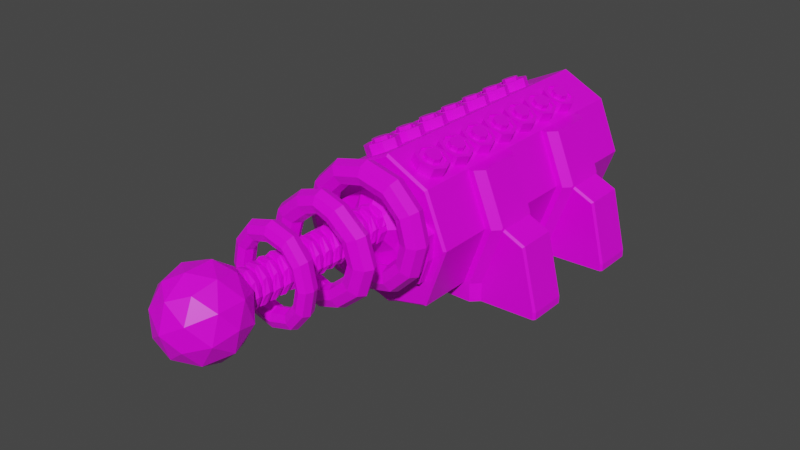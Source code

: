 # Source: TeslaCoil.blend  (saved by Blender 3.6.11; exported with 4.5.12 LTS)
import bpy
from mathutils import Matrix  # noqa: F401  (used for matrix-valued properties, if any)

bpy.ops.wm.read_factory_settings(use_empty=True)
scene = bpy.context.scene
scene.name = 'Scene'

# ---- collections
col_collection = bpy.data.collections.new('Collection'); scene.collection.children.link(col_collection)

# ---- images (referenced by path relative to the original .blend; pixels are not part of the script)
import os
ASSET_DIR = os.environ.get("B2B_ASSET_DIR", "")  # directory of the original .blend (textures are referenced by path, not embedded)
HERE = os.path.dirname(os.path.abspath(__file__))  # packed textures are extracted next to this script under _unpacked/

def load_image(name, relpath, width, height, colorspace="sRGB"):
    """Load a texture the original file referenced (path relative to the .blend, or extracted next to this script)."""
    p = next((c for c in (os.path.join(HERE, relpath), os.path.join(ASSET_DIR, relpath)) if relpath and os.path.exists(c)), "")
    if p:
        img = bpy.data.images.load(p, check_existing=True)
        img.name = name
    else:  # same state as the original file: an image datablock whose file is absent (Cycles renders it pink)
        img = bpy.data.images.new(name, width, height)
        img.source = "FILE"
        img.filepath = "//" + (relpath or name)
    img.colorspace_settings.name = colorspace
    return img
img_green_team_png = load_image('green_team.png', 'green_team.png', 1024, 1024, 'sRGB')

# ---- materials (node trees are filled in below, after node groups)
mat_material = bpy.data.materials.new('Material')
mat_material.alpha_threshold = 0.0
mat_material.use_transparent_shadow = False
mat_material.line_color = (0.0, 0.0, 0.0, 1.0)

# ---- material node trees
mat_material.use_nodes = True; mat_material.node_tree.nodes.clear()
_N = mat_material.node_tree.nodes; _L = mat_material.node_tree.links
n0 = _N.new('ShaderNodeOutputMaterial'); n0.name = 'Material Output'; n0.location = (300, 300)
n1 = _N.new('ShaderNodeBsdfPrincipled'); n1.name = 'Principled BSDF'; n1.location = (10, 300)
n1.distribution = 'GGX'
n1.subsurface_method = 'BURLEY'
n1.inputs[2].default_value = 0.4
n1.inputs[3].default_value = 1.45
n1.inputs[27].default_value = (0.0, 0.0, 0.0, 1.0)
n1.inputs[28].default_value = 1.0
n2 = _N.new('ShaderNodeTexImage'); n2.name = 'Image Texture'; n2.location = (-280, 280)
n2.image = img_green_team_png
_L.new(n1.outputs[0], n0.inputs[0])
_L.new(n2.outputs[0], n1.inputs[0])
n0.is_active_output = True

# ---- world
world_world = bpy.data.worlds.new('World'); scene.world = world_world
world_world.use_nodes = True; world_world.node_tree.nodes.clear()
_N = world_world.node_tree.nodes; _L = world_world.node_tree.links
n0 = _N.new('ShaderNodeOutputWorld'); n0.name = 'World Output'; n0.location = (300, 300)
n1 = _N.new('ShaderNodeBackground'); n1.name = 'Background'; n1.location = (10, 300)
n1.inputs[0].default_value = (0.05088, 0.05088, 0.05088, 1.0)
_L.new(n1.outputs[0], n0.inputs[0])
n0.is_active_output = True
world_world.color = (0.05088, 0.05088, 0.05088)
world_world.use_sun_shadow = False
world_world.sun_shadow_jitter_overblur = 0.0

# ---- meshes
me_cube = bpy.data.meshes.new('Cube')
me_cube.from_pydata([(0.0, -1.06, 0.5541), (0.0, -1.101, 0.5541), (0.07078, -1.06, 0.531), (0.07078, -1.101, 0.531), (0.09387, -1.06, 0.4753), (0.09387, -1.101, 0.4753), (0.07078, -1.06, 0.4195), (0.07078, -1.101, 0.4195), (0.0, -1.06, 0.3965), (0.0, -1.101, 0.3965), (0.0, -1.013, 0.6375), (0.09266, -1.013, 0.59), (0.1402, -1.013, 0.4753), (0.09266, -1.013, 0.3606), (0.0, -1.013, 0.313), (0.0, -0.9948, 0.6375), (0.09266, -0.9948, 0.59), (0.2646, -0.9948, 0.4753), (0.2171, -0.9948, 0.2279), (0.0, -0.9948, 0.1804), (0.0, -0.9416, 0.6375), (0.09266, -0.9416, 0.59), (0.2646, -0.9416, 0.4753), (0.2171, -0.9416, 0.2279), (0.0, -0.9416, 0.1804), (0.08232, -1.06, 0.4474), (0.08232, -1.101, 0.4474), (0.1164, -1.013, 0.4179), (0.2609, -0.9948, 0.3516), (0.2609, -0.9416, 0.3516), (0.0, 0.4875, 0.03766), (0.1639, 0.4875, 0.1545), (0.2492, 0.4875, 0.4002), (0.1635, 0.4875, 0.6071), (0.0, -0.6674, 0.03766), (0.2178, -0.6674, 0.09457), (0.2178, -0.3786, 0.09457), (0.2178, -0.08994, 0.09457), (0.2178, 0.1988, 0.09457), (0.3247, -0.6674, 0.4024), (0.3247, -0.3786, 0.4024), (0.3247, -0.08994, 0.4024), (0.3247, 0.1988, 0.4024), (0.2178, -0.6674, 0.6603), (0.2178, -0.3786, 0.6603), (0.2178, -0.08994, 0.6603), (0.2178, 0.1988, 0.6603), (0.0, 0.1988, 0.7672), (0.0, -0.08994, 0.7672), (0.0, -0.3786, 0.7672), (0.0, -0.6674, 0.7672), (0.0, 0.4875, 0.1101), (0.0, 0.4875, 0.6901), (0.0, 0.442, 0.1101), (0.0, 0.442, 0.6901), (0.1639, 0.442, 0.1545), (0.2492, 0.442, 0.4002), (0.1635, 0.442, 0.6071), (0.04869, 0.4875, 0.05509), (0.04869, -0.6674, 0.05509), (0.03217, 0.4875, 0.1237), (0.03217, 0.442, 0.1237), (0.0, 0.1988, 0.001912), (0.0, 0.4392, 0.001912), (0.04869, 0.4392, 0.0339), (0.2178, 0.1988, 0.001912), (0.2178, 0.4392, 0.0339), (0.0, -0.6674, 0.001912), (0.0, -0.3786, 0.001912), (0.0, -0.08994, 0.001912), (0.2178, -0.6674, 0.001912), (0.2178, -0.3786, 0.001912), (0.2178, -0.08994, 0.001912), (0.04869, 0.1988, 0.001912), (0.04869, -0.08994, 0.001912), (0.04869, -0.3786, 0.001912), (0.04869, -0.6674, 0.001912), (0.0, 0.4595, 0.7672), (-1.863e-09, 0.4875, 0.7357), (0.1966, 0.4875, 0.1182), (0.2178, 0.4595, 0.09457), (0.2178, 0.4745, 0.06974), (0.1906, 0.4875, 0.08821), (0.2949, 0.4875, 0.4015), (0.3247, 0.4595, 0.4024), (0.1964, 0.4875, 0.6393), (0.2178, 0.4595, 0.6603), (0.2894, -0.6291, 0.09667), (0.2495, -0.6674, 0.0955), (0.2495, -0.3786, 0.0955), (0.2894, -0.4169, 0.09667), (0.2894, -0.05166, 0.09667), (0.2495, -0.08994, 0.0955), (0.2894, 0.1605, 0.09667), (0.2495, 0.1988, 0.0955), (0.3562, -0.6674, 0.4033), (0.3562, -0.3786, 0.4033), (0.3562, -0.08994, 0.4033), (0.3562, 0.1988, 0.4033), (0.2493, -0.6674, 0.6613), (0.2894, -0.6291, 0.6624), (0.2894, -0.4169, 0.6624), (0.2493, -0.3786, 0.6613), (0.2493, -0.08994, 0.6613), (0.2894, -0.05166, 0.6624), (0.2894, 0.1605, 0.6624), (0.2493, 0.1988, 0.6613), (0.2894, -0.6291, 0.001912), (0.2495, -0.6674, 0.001912), (0.2495, -0.3786, 0.001912), (0.2894, -0.4169, 0.001912), (0.2894, -0.05166, 0.001912), (0.2495, -0.08994, 0.001912), (0.2495, 0.1988, 0.001912), (0.2894, 0.1605, 0.001912), (0.0, -0.9453, 0.03766), (0.0, -0.9561, 0.04914), (0.2178, -0.9453, 0.09457), (0.2096, -0.9561, 0.1037), (0.3247, -0.9453, 0.4024), (0.3131, -0.9561, 0.4021), (0.2178, -0.9453, 0.6603), (0.2094, -0.9561, 0.6524), (0.0, -0.9561, 0.7551), (0.0, -0.9453, 0.7672), (0.04563, -0.9561, 0.06548), (0.04869, -0.9453, 0.05509), (0.3929, -0.6291, 0.395), (0.3962, -0.6191, 0.4045), (0.3924, -0.6291, 0.4137), (0.389, -0.636, 0.4043), (0.3962, -0.4269, 0.4045), (0.3929, -0.4169, 0.395), (0.389, -0.41, 0.4043), (0.3924, -0.4169, 0.4137), (0.3929, -0.05166, 0.395), (0.3962, -0.04168, 0.4045), (0.3924, -0.05166, 0.4137), (0.389, -0.05856, 0.4043), (0.3962, 0.1505, 0.4045), (0.3929, 0.1605, 0.395), (0.389, 0.1674, 0.4043), (0.3924, 0.1605, 0.4137), (0.5713, -0.4169, 0.04915), (0.5816, -0.4269, 0.0474), (0.5713, -0.4169, 0.01113), (0.5816, -0.4269, 0.01146), (0.5816, -0.6191, 0.01146), (0.5713, -0.6291, 0.01113), (0.5816, -0.6191, 0.0474), (0.5713, -0.6291, 0.04915), (0.5816, -0.04168, 0.01146), (0.5713, -0.05166, 0.01113), (0.5816, -0.04168, 0.0474), (0.5713, -0.05166, 0.04915), (0.4969, 0.1605, 0.348), (0.505, 0.1505, 0.3552), (0.5816, 0.1505, 0.0474), (0.5713, 0.1605, 0.04915), (0.4969, -0.05166, 0.348), (0.505, -0.04168, 0.3552), (0.4969, -0.4169, 0.348), (0.505, -0.4269, 0.3552), (0.4969, -0.6291, 0.348), (0.505, -0.6191, 0.3552), (0.5713, 0.1605, 0.01113), (0.5816, 0.1505, 0.01146)], [], [(0, 1, 3, 2), (2, 3, 5, 4), (25, 26, 7, 6), (6, 7, 9, 8), (6, 8, 14, 13), (3, 1, 9, 7, 26, 5), (13, 14, 19, 18), (2, 4, 12, 11), (0, 2, 11, 10), (25, 6, 13, 27), (28, 18, 23, 29), (11, 12, 17, 16), (27, 13, 18, 28), (10, 11, 16, 15), (20, 21, 22, 29, 23, 24), (15, 16, 21, 20), (18, 19, 24, 23), (16, 17, 22, 21), (12, 27, 28, 17), (17, 28, 29, 22), (4, 25, 27, 12), (4, 5, 26, 25), (33, 32, 56, 57), (59, 126, 115, 34), (35, 117, 126, 59), (43, 121, 119, 39), (50, 124, 121, 43), (81, 80, 38, 65, 66), (47, 48, 45, 46), (48, 49, 44, 45), (49, 50, 43, 44), (32, 33, 85, 83), (92, 37, 72, 112), (45, 44, 40, 41), (139, 136, 160, 156), (31, 32, 83, 79), (38, 42, 98, 94), (41, 40, 36, 37), (111, 114, 165, 166, 151, 152), (36, 89, 109, 71), (37, 36, 71, 72), (59, 34, 67, 76), (45, 41, 97, 103), (43, 39, 95, 99), (41, 37, 92, 97), (39, 35, 88, 95), (46, 45, 103, 104, 105, 106), (40, 44, 102, 96), (86, 46, 42, 84), (44, 43, 99, 100, 101, 102), (97, 92, 91, 135, 138), (38, 94, 113, 65), (42, 46, 106, 98), (70, 71, 109, 110, 107, 108), (58, 82, 81, 66, 64), (60, 31, 79, 82, 58), (77, 47, 46, 86), (53, 54, 57, 56, 55, 61), (60, 51, 53, 61), (52, 33, 57, 54), (32, 31, 55, 56), (31, 60, 61, 55), (51, 60, 58, 30), (84, 42, 38, 80), (131, 128, 164, 162), (30, 58, 64, 63), (36, 40, 96, 89), (39, 119, 117, 35), (72, 65, 113, 114, 111, 112), (64, 73, 62, 63), (73, 74, 69, 62), (74, 75, 68, 69), (75, 76, 67, 68), (71, 70, 76, 75), (72, 71, 75, 74), (65, 72, 74, 73), (66, 65, 73, 64), (35, 59, 76, 70), (157, 153, 151, 166), (79, 80, 81, 82), (84, 80, 79, 83), (86, 84, 83, 85), (77, 86, 85, 78), (33, 52, 78, 85), (90, 110, 109, 89), (88, 108, 107, 87), (111, 91, 92, 112), (141, 140, 93, 94, 98), (135, 91, 154, 159), (133, 132, 90, 89, 96), (127, 87, 150, 163), (93, 140, 155, 158), (103, 97, 138, 137, 104), (90, 132, 161, 143), (99, 95, 130, 129, 100), (93, 114, 113, 94), (88, 35, 70, 108), (126, 117, 118, 125), (117, 119, 120, 118), (119, 121, 122, 120), (121, 124, 123, 122), (115, 126, 125, 116), (123, 116, 125, 118, 120, 122), (114, 93, 158, 165), (156, 160, 153, 157), (107, 110, 145, 146, 147, 148), (144, 149, 147, 146), (87, 107, 148, 150), (110, 90, 143, 145), (91, 111, 152, 154), (162, 164, 149, 144), (101, 134, 133, 96, 102), (105, 104, 137, 136, 139, 142), (105, 142, 141, 98, 106), (101, 100, 129, 128, 131, 134), (127, 128, 129, 130), (131, 132, 133, 134), (135, 136, 137, 138), (139, 140, 141, 142), (144, 146, 145, 143), (147, 149, 150, 148), (151, 153, 154, 152), (156, 157, 158, 155), (153, 160, 159, 154), (162, 144, 143, 161), (149, 164, 163, 150), (157, 166, 165, 158), (131, 162, 161, 132), (139, 156, 155, 140), (127, 163, 164, 128), (160, 136, 135, 159), (95, 88, 87, 127, 130)])
_uv = me_cube.uv_layers.new(name='UVMap')
_uv.uv.foreach_set('vector', [0.1811, 0.5039, 0.1811, 0.5039, 0.1811, 0.5039, 0.1811, 0.5039, 0.1811, 0.5039, 0.1811, 0.5039, 0.1811, 0.5039, 0.1811, 0.5039, 0.1811, 0.5039, 0.1811, 0.5039, 0.1811, 0.5039, 0.1811, 0.5039, 0.1811, 0.5039, 0.1811, 0.5039, 0.1811, 0.5039, 0.1811, 0.5039, 0.1811, 0.5039, 0.1811, 0.5039, 0.1811, 0.5039, 0.1811, 0.5039, 0.1811, 0.5039, 0.1811, 0.5039, 0.1811, 0.5039, 0.1811, 0.5039, 0.1811, 0.5039, 0.1811, 0.5039, 0.1811, 0.5039, 0.1811, 0.5039, 0.1811, 0.5039, 0.1811, 0.5039, 0.1811, 0.5039, 0.1811, 0.5039, 0.1811, 0.5039, 0.1811, 0.5039, 0.1811, 0.5039, 0.1811, 0.5039, 0.1811, 0.5039, 0.1811, 0.5039, 0.1811, 0.5039, 0.1811, 0.5039, 0.1811, 0.5039, 0.1811, 0.5039, 0.1811, 0.5039, 0.1811, 0.5039, 0.1811, 0.5039, 0.1811, 0.5039, 0.1811, 0.5039, 0.1811, 0.5039, 0.1811, 0.5039, 0.1811, 0.5039, 0.1811, 0.5039, 0.1811, 0.5039, 0.1811, 0.5039, 0.1811, 0.5039, 0.1811, 0.5039, 0.1811, 0.5039, 0.1811, 0.5039, 0.1811, 0.5039, 0.2086, 0.6701, 0.2086, 0.6701, 0.2086, 0.6701, 0.2086, 0.6701, 0.2086, 0.6701, 0.2086, 0.6701, 0.1811, 0.5039, 0.1811, 0.5039, 0.1811, 0.5039, 0.1811, 0.5039, 0.1811, 0.5039, 0.1811, 0.5039, 0.1811, 0.5039, 0.1811, 0.5039, 0.1811, 0.5039, 0.1811, 0.5039, 0.1811, 0.5039, 0.1811, 0.5039, 0.1811, 0.5039, 0.1811, 0.5039, 0.1811, 0.5039, 0.1811, 0.5039, 0.1811, 0.5039, 0.1811, 0.5039, 0.1811, 0.5039, 0.1811, 0.5039, 0.1811, 0.5039, 0.1811, 0.5039, 0.1811, 0.5039, 0.1811, 0.5039, 0.1811, 0.5039, 0.1811, 0.5039, 0.1811, 0.5039, 0.1811, 0.5039, 0.2086, 0.6701, 0.2086, 0.6701, 0.2086, 0.6701, 0.2086, 0.6701, 0.2086, 0.6701, 0.2086, 0.6701, 0.2086, 0.6701, 0.2086, 0.6701, 0.2086, 0.6701, 0.2086, 0.6701, 0.2086, 0.6701, 0.2086, 0.6701, 0.2086, 0.6701, 0.2086, 0.6701, 0.2086, 0.6701, 0.2086, 0.6701, 0.2086, 0.6701, 0.2086, 0.6701, 0.2086, 0.6701, 0.2086, 0.6701, 0.8281, 0.8614, 0.8281, 0.8614, 0.8281, 0.8614, 0.8281, 0.8614, 0.8281, 0.8614, 0.2086, 0.6701, 0.2086, 0.6701, 0.2086, 0.6701, 0.2086, 0.6701, 0.2086, 0.6701, 0.2086, 0.6701, 0.2086, 0.6701, 0.2086, 0.6701, 0.2086, 0.6701, 0.2086, 0.6701, 0.2086, 0.6701, 0.2086, 0.6701, 0.2086, 0.6701, 0.2086, 0.6701, 0.2086, 0.6701, 0.2086, 0.6701, 0.8281, 0.8614, 0.8281, 0.8614, 0.8281, 0.8614, 0.8281, 0.8614, 0.2086, 0.6701, 0.2086, 0.6701, 0.2086, 0.6701, 0.2086, 0.6701, 0.8281, 0.8614, 0.8281, 0.8614, 0.8281, 0.8614, 0.8281, 0.8614, 0.2086, 0.6701, 0.2086, 0.6701, 0.2086, 0.6701, 0.2086, 0.6701, 0.8281, 0.8614, 0.8281, 0.8614, 0.8281, 0.8614, 0.8281, 0.8614, 0.2086, 0.6701, 0.2086, 0.6701, 0.2086, 0.6701, 0.2086, 0.6701, 0.8281, 0.8614, 0.8281, 0.8614, 0.8281, 0.8614, 0.8281, 0.8614, 0.8281, 0.8614, 0.8281, 0.8614, 0.8281, 0.8614, 0.8281, 0.8614, 0.8281, 0.8614, 0.8281, 0.8614, 0.8281, 0.8614, 0.8281, 0.8614, 0.8281, 0.8614, 0.8281, 0.8614, 0.2086, 0.6701, 0.2086, 0.6701, 0.2086, 0.6701, 0.2086, 0.6701, 0.8281, 0.8614, 0.8281, 0.8614, 0.8281, 0.8614, 0.8281, 0.8614, 0.8281, 0.8614, 0.8281, 0.8614, 0.8281, 0.8614, 0.8281, 0.8614, 0.8281, 0.8614, 0.8281, 0.8614, 0.8281, 0.8614, 0.8281, 0.8614, 0.8281, 0.8614, 0.8281, 0.8614, 0.8281, 0.8614, 0.8281, 0.8614, 0.8281, 0.8614, 0.8281, 0.8614, 0.8281, 0.8614, 0.8281, 0.8614, 0.8281, 0.8614, 0.8281, 0.8614, 0.8281, 0.8614, 0.8281, 0.8614, 0.8281, 0.8614, 0.8281, 0.8614, 0.2086, 0.6701, 0.2086, 0.6701, 0.2086, 0.6701, 0.2086, 0.6701, 0.8281, 0.8614, 0.8281, 0.8614, 0.8281, 0.8614, 0.8281, 0.8614, 0.8281, 0.8614, 0.8281, 0.8614, 0.8281, 0.8614, 0.8281, 0.8614, 0.8281, 0.8614, 0.8281, 0.8614, 0.8281, 0.8614, 0.8281, 0.8614, 0.8281, 0.8614, 0.8281, 0.8614, 0.8281, 0.8614, 0.8281, 0.8614, 0.8281, 0.8614, 0.8281, 0.8614, 0.8281, 0.8614, 0.8281, 0.8614, 0.8281, 0.8614, 0.8281, 0.8614, 0.8281, 0.8614, 0.8281, 0.8614, 0.8281, 0.8614, 0.8281, 0.8614, 0.8281, 0.8614, 0.8281, 0.8614, 0.8281, 0.8614, 0.8281, 0.8614, 0.2086, 0.6701, 0.2086, 0.6701, 0.2086, 0.6701, 0.2086, 0.6701, 0.2086, 0.6701, 0.2086, 0.6701, 0.2086, 0.6701, 0.2086, 0.6701, 0.2086, 0.6701, 0.1824, 0.5283, 0.1824, 0.5283, 0.1824, 0.5283, 0.1824, 0.5283, 0.1824, 0.5283, 0.1824, 0.5283, 0.2086, 0.6701, 0.2086, 0.6701, 0.2086, 0.6701, 0.2086, 0.6701, 0.2086, 0.6701, 0.2086, 0.6701, 0.2086, 0.6701, 0.2086, 0.6701, 0.2086, 0.6701, 0.2086, 0.6701, 0.2086, 0.6701, 0.2086, 0.6701, 0.2086, 0.6701, 0.2086, 0.6701, 0.2086, 0.6701, 0.2086, 0.6701, 0.2086, 0.6701, 0.2086, 0.6701, 0.2086, 0.6701, 0.2086, 0.6701, 0.2086, 0.6701, 0.2086, 0.6701, 0.2086, 0.6701, 0.2086, 0.6701, 0.8281, 0.8614, 0.8281, 0.8614, 0.8281, 0.8614, 0.8281, 0.8614, 0.8281, 0.8614, 0.8281, 0.8614, 0.8281, 0.8614, 0.8281, 0.8614, 0.8281, 0.8614, 0.8281, 0.8614, 0.8281, 0.8614, 0.8281, 0.8614, 0.2086, 0.6701, 0.2086, 0.6701, 0.2086, 0.6701, 0.2086, 0.6701, 0.8281, 0.8614, 0.8281, 0.8614, 0.8281, 0.8614, 0.8281, 0.8614, 0.8281, 0.8614, 0.8281, 0.8614, 0.8281, 0.8614, 0.8281, 0.8614, 0.8281, 0.8614, 0.8281, 0.8614, 0.2086, 0.6701, 0.2086, 0.6701, 0.2086, 0.6701, 0.2086, 0.6701, 0.2086, 0.6701, 0.2086, 0.6701, 0.2086, 0.6701, 0.2086, 0.6701, 0.2086, 0.6701, 0.2086, 0.6701, 0.2086, 0.6701, 0.2086, 0.6701, 0.8281, 0.8614, 0.8281, 0.8614, 0.8281, 0.8614, 0.8281, 0.8614, 0.8281, 0.8614, 0.8281, 0.8614, 0.8281, 0.8614, 0.8281, 0.8614, 0.8281, 0.8614, 0.8281, 0.8614, 0.8281, 0.8614, 0.8281, 0.8614, 0.8281, 0.8614, 0.8281, 0.8614, 0.8281, 0.8614, 0.8281, 0.8614, 0.8281, 0.8614, 0.8281, 0.8614, 0.8281, 0.8614, 0.8281, 0.8614, 0.8281, 0.8614, 0.8281, 0.8614, 0.8281, 0.8614, 0.8281, 0.8614, 0.8281, 0.8614, 0.8281, 0.8614, 0.8281, 0.8614, 0.8281, 0.8614, 0.2086, 0.6701, 0.2086, 0.6701, 0.2086, 0.6701, 0.2086, 0.6701, 0.2086, 0.6701, 0.2086, 0.6701, 0.2086, 0.6701, 0.2086, 0.6701, 0.2086, 0.6701, 0.2086, 0.6701, 0.2086, 0.6701, 0.2086, 0.6701, 0.2086, 0.6701, 0.2086, 0.6701, 0.2086, 0.6701, 0.2086, 0.6701, 0.8281, 0.8614, 0.8281, 0.8614, 0.8281, 0.8614, 0.8281, 0.8614, 0.8281, 0.8614, 0.8281, 0.8614, 0.8281, 0.8614, 0.8281, 0.8614, 0.8281, 0.8614, 0.8281, 0.8614, 0.8281, 0.8614, 0.8281, 0.8614, 0.8281, 0.8614, 0.8281, 0.8614, 0.8281, 0.8614, 0.8281, 0.8614, 0.8281, 0.8614, 0.8281, 0.8614, 0.8281, 0.8614, 0.8281, 0.8614, 0.8281, 0.8614, 0.8281, 0.8614, 0.8281, 0.8614, 0.8281, 0.8614, 0.8281, 0.8614, 0.8281, 0.8614, 0.8281, 0.8614, 0.8281, 0.8614, 0.8281, 0.8614, 0.8281, 0.8614, 0.8281, 0.8614, 0.8281, 0.8614, 0.8281, 0.8614, 0.8281, 0.8614, 0.8281, 0.8614, 0.8281, 0.8614, 0.8281, 0.8614, 0.8281, 0.8614, 0.8281, 0.8614, 0.8281, 0.8614, 0.8281, 0.8614, 0.8281, 0.8614, 0.8281, 0.8614, 0.8281, 0.8614, 0.8281, 0.8614, 0.8281, 0.8614, 0.8281, 0.8614, 0.8281, 0.8614, 0.8281, 0.8614, 0.8281, 0.8614, 0.8281, 0.8614, 0.8281, 0.8614, 0.8281, 0.8614, 0.8281, 0.8614, 0.8281, 0.8614, 0.8281, 0.8614, 0.2086, 0.6701, 0.2086, 0.6701, 0.2086, 0.6701, 0.2086, 0.6701, 0.2086, 0.6701, 0.2086, 0.6701, 0.2086, 0.6701, 0.2086, 0.6701, 0.2086, 0.6701, 0.2086, 0.6701, 0.2086, 0.6701, 0.2086, 0.6701, 0.2086, 0.6701, 0.2086, 0.6701, 0.2086, 0.6701, 0.2086, 0.6701, 0.2086, 0.6701, 0.2086, 0.6701, 0.2086, 0.6701, 0.2086, 0.6701, 0.2086, 0.6701, 0.2086, 0.6701, 0.2086, 0.6701, 0.2086, 0.6701, 0.2086, 0.6701, 0.2086, 0.6701, 0.8281, 0.8614, 0.8281, 0.8614, 0.8281, 0.8614, 0.8281, 0.8614, 0.8281, 0.8614, 0.8281, 0.8614, 0.8281, 0.8614, 0.8281, 0.8614, 0.8281, 0.8614, 0.8281, 0.8614, 0.8281, 0.8614, 0.8281, 0.8614, 0.8281, 0.8614, 0.8281, 0.8614, 0.8281, 0.8614, 0.8281, 0.8614, 0.8281, 0.8614, 0.8281, 0.8614, 0.8281, 0.8614, 0.8281, 0.8614, 0.8281, 0.8614, 0.8281, 0.8614, 0.8281, 0.8614, 0.8281, 0.8614, 0.8281, 0.8614, 0.8281, 0.8614, 0.8281, 0.8614, 0.8281, 0.8614, 0.8281, 0.8614, 0.8281, 0.8614, 0.8281, 0.8614, 0.8281, 0.8614, 0.8281, 0.8614, 0.8281, 0.8614, 0.8281, 0.8614, 0.8281, 0.8614, 0.8281, 0.8614, 0.8281, 0.8614, 0.8281, 0.8614, 0.8281, 0.8614, 0.8281, 0.8614, 0.8281, 0.8614, 0.8281, 0.8614, 0.8281, 0.8614, 0.8281, 0.8614, 0.8281, 0.8614, 0.8281, 0.8614, 0.8281, 0.8614, 0.8281, 0.8614, 0.8281, 0.8614, 0.8281, 0.8614, 0.8281, 0.8614, 0.8281, 0.8614, 0.8281, 0.8614, 0.8281, 0.8614, 0.8281, 0.8614, 0.8281, 0.8614, 0.8281, 0.8614, 0.8281, 0.8614, 0.8281, 0.8614, 0.8281, 0.8614, 0.8281, 0.8614, 0.8281, 0.8614, 0.8281, 0.8614, 0.8281, 0.8614, 0.8281, 0.8614, 0.8281, 0.8614, 0.8281, 0.8614, 0.8281, 0.8614, 0.8281, 0.8614, 0.8281, 0.8614, 0.8281, 0.8614, 0.8281, 0.8614, 0.8281, 0.8614, 0.8281, 0.8614, 0.8281, 0.8614, 0.8281, 0.8614, 0.8281, 0.8614, 0.8281, 0.8614, 0.8281, 0.8614, 0.8281, 0.8614, 0.8281, 0.8614, 0.8281, 0.8614, 0.8281, 0.8614, 0.8281, 0.8614, 0.8281, 0.8614, 0.8281, 0.8614, 0.8281, 0.8614, 0.8281, 0.8614, 0.8281, 0.8614, 0.8281, 0.8614, 0.8281, 0.8614, 0.8281, 0.8614, 0.8281, 0.8614, 0.8281, 0.8614, 0.8281, 0.8614, 0.8281, 0.8614, 0.8281, 0.8614, 0.8281, 0.8614, 0.8281, 0.8614, 0.8281, 0.8614, 0.8281, 0.8614, 0.8281, 0.8614, 0.8281, 0.8614, 0.8281, 0.8614, 0.8281, 0.8614, 0.8281, 0.8614, 0.8281, 0.8614, 0.8281, 0.8614, 0.8281, 0.8614, 0.8281, 0.8614, 0.8281, 0.8614, 0.8281, 0.8614, 0.8281, 0.8614, 0.8281, 0.8614, 0.8281, 0.8614, 0.8281, 0.8614, 0.8281, 0.8614, 0.8281, 0.8614, 0.8281, 0.8614, 0.8281, 0.8614, 0.8281, 0.8614, 0.8281, 0.8614, 0.8281, 0.8614, 0.8281, 0.8614])
me_cube.materials.append(mat_material)
me_cube.use_remesh_preserve_volume = False
me_cube.use_remesh_preserve_attributes = False
me_cube.use_mirror_vertex_groups = False
me_cube.update()
me_cube_001 = bpy.data.meshes.new('Cube.001')
me_cube_001.from_pydata([(0.1011, -0.7369, 0.702), (0.1445, -0.755, 0.8019), (0.1548, -0.7611, 0.6787), (0.1865, -0.7739, 0.7837), (0.1771, -0.8197, 0.669), (0.2038, -0.8197, 0.7761), (0.1548, -0.8782, 0.6787), (0.1865, -0.8654, 0.7837), (0.1011, -0.9024, 0.702), (0.1445, -0.8843, 0.8019), (0.04745, -0.8782, 0.7254), (0.1026, -0.8654, 0.8201), (0.02522, -0.8197, 0.735), (0.0852, -0.8197, 0.8276), (0.04745, -0.7611, 0.7254), (0.1026, -0.7739, 0.8201), (0.1982, -0.7611, 0.7786), (0.1445, -0.7369, 0.8019), (0.2204, -0.8197, 0.7689), (0.1982, -0.8782, 0.7786), (0.1445, -0.9024, 0.8019), (0.09083, -0.8782, 0.8252), (0.0686, -0.8197, 0.8349), (0.09083, -0.7611, 0.8252), (0.1671, -0.7915, 0.7833), (0.1413, -0.7799, 0.7945), (0.1778, -0.8197, 0.7787), (0.1671, -0.8478, 0.7833), (0.1413, -0.8595, 0.7945), (0.1155, -0.8478, 0.8057), (0.1048, -0.8197, 0.8104), (0.1155, -0.7915, 0.8057), (0.1833, -0.7739, 0.7763), (0.1413, -0.755, 0.7945), (0.2006, -0.8197, 0.7688), (0.1833, -0.8654, 0.7763), (0.1413, -0.8843, 0.7945), (0.09938, -0.8654, 0.8128), (0.08201, -0.8197, 0.8203), (0.09938, -0.7739, 0.8128), (0.1765, -0.7915, 0.805), (0.1507, -0.7799, 0.8162), (0.1872, -0.8197, 0.8003), (0.1765, -0.8478, 0.805), (0.1507, -0.8595, 0.8162), (0.1249, -0.8478, 0.8274), (0.1142, -0.8197, 0.832), (0.1249, -0.7915, 0.8274)], [], [(0, 17, 16, 2), (2, 16, 18, 4), (4, 18, 19, 6), (6, 19, 20, 8), (8, 20, 21, 10), (10, 21, 22, 12), (3, 1, 33, 32), (12, 22, 23, 14), (14, 23, 17, 0), (0, 2, 4, 6, 8, 10, 12, 14), (1, 3, 16, 17), (3, 5, 18, 16), (5, 7, 19, 18), (7, 9, 20, 19), (9, 11, 21, 20), (11, 13, 22, 21), (13, 15, 23, 22), (15, 1, 17, 23), (26, 24, 40, 42), (1, 15, 39, 33), (13, 11, 37, 38), (9, 7, 35, 36), (5, 3, 32, 34), (15, 13, 38, 39), (11, 9, 36, 37), (7, 5, 34, 35), (25, 24, 32, 33), (24, 26, 34, 32), (26, 27, 35, 34), (27, 28, 36, 35), (28, 29, 37, 36), (29, 30, 38, 37), (30, 31, 39, 38), (31, 25, 33, 39), (40, 41, 47, 46, 45, 44, 43, 42), (31, 30, 46, 47), (29, 28, 44, 45), (27, 26, 42, 43), (24, 25, 41, 40), (25, 31, 47, 41), (30, 29, 45, 46), (28, 27, 43, 44)])
_uv = me_cube_001.uv_layers.new(name='UVMap')
_uv.uv.foreach_set('vector', [0.8268, 0.6735, 0.8268, 0.6735, 0.8268, 0.6735, 0.8268, 0.6735, 0.8268, 0.6735, 0.8268, 0.6735, 0.8268, 0.6735, 0.8268, 0.6735, 0.8268, 0.6735, 0.8268, 0.6735, 0.8268, 0.6735, 0.8268, 0.6735, 0.8268, 0.6735, 0.8268, 0.6735, 0.8268, 0.6735, 0.8268, 0.6735, 0.8268, 0.6735, 0.8268, 0.6735, 0.8268, 0.6735, 0.8268, 0.6735, 0.8268, 0.6735, 0.8268, 0.6735, 0.8268, 0.6735, 0.8268, 0.6735, 0.8268, 0.6735, 0.8268, 0.6735, 0.8268, 0.6735, 0.8268, 0.6735, 0.8268, 0.6735, 0.8268, 0.6735, 0.8268, 0.6735, 0.8268, 0.6735, 0.8268, 0.6735, 0.8268, 0.6735, 0.8268, 0.6735, 0.8268, 0.6735, 0.8268, 0.6735, 0.8268, 0.6735, 0.8268, 0.6735, 0.8268, 0.6735, 0.8268, 0.6735, 0.8268, 0.6735, 0.8268, 0.6735, 0.8268, 0.6735, 0.8268, 0.6735, 0.8268, 0.6735, 0.8268, 0.6735, 0.8268, 0.6735, 0.8268, 0.6735, 0.8268, 0.6735, 0.8268, 0.6735, 0.8268, 0.6735, 0.8268, 0.6735, 0.8268, 0.6735, 0.8268, 0.6735, 0.8268, 0.6735, 0.8268, 0.6735, 0.8268, 0.6735, 0.8268, 0.6735, 0.8268, 0.6735, 0.8268, 0.6735, 0.8268, 0.6735, 0.8268, 0.6735, 0.8268, 0.6735, 0.8268, 0.6735, 0.8268, 0.6735, 0.8268, 0.6735, 0.8268, 0.6735, 0.8268, 0.6735, 0.8268, 0.6735, 0.8268, 0.6735, 0.8268, 0.6735, 0.8268, 0.6735, 0.8268, 0.6735, 0.8268, 0.6735, 0.8268, 0.6735, 0.8307, 0.4672, 0.8307, 0.4672, 0.8307, 0.4672, 0.8307, 0.4672, 0.8268, 0.6735, 0.8268, 0.6735, 0.8268, 0.6735, 0.8268, 0.6735, 0.8268, 0.6735, 0.8268, 0.6735, 0.8268, 0.6735, 0.8268, 0.6735, 0.8268, 0.6735, 0.8268, 0.6735, 0.8268, 0.6735, 0.8268, 0.6735, 0.8268, 0.6735, 0.8268, 0.6735, 0.8268, 0.6735, 0.8268, 0.6735, 0.8268, 0.6735, 0.8268, 0.6735, 0.8268, 0.6735, 0.8268, 0.6735, 0.8268, 0.6735, 0.8268, 0.6735, 0.8268, 0.6735, 0.8268, 0.6735, 0.8268, 0.6735, 0.8268, 0.6735, 0.8268, 0.6735, 0.8268, 0.6735, 0.8268, 0.6735, 0.8268, 0.6735, 0.8268, 0.6735, 0.8268, 0.6735, 0.8268, 0.6735, 0.8268, 0.6735, 0.8268, 0.6735, 0.8268, 0.6735, 0.8268, 0.6735, 0.8268, 0.6735, 0.8268, 0.6735, 0.8268, 0.6735, 0.8268, 0.6735, 0.8268, 0.6735, 0.8268, 0.6735, 0.8268, 0.6735, 0.8268, 0.6735, 0.8268, 0.6735, 0.8268, 0.6735, 0.8268, 0.6735, 0.8268, 0.6735, 0.8268, 0.6735, 0.8268, 0.6735, 0.8268, 0.6735, 0.8268, 0.6735, 0.8268, 0.6735, 0.8268, 0.6735, 0.8268, 0.6735, 0.8268, 0.6735, 0.8268, 0.6735, 0.8268, 0.6735, 0.8268, 0.6735, 0.8307, 0.4672, 0.8307, 0.4672, 0.8307, 0.4672, 0.8307, 0.4672, 0.8307, 0.4672, 0.8307, 0.4672, 0.8307, 0.4672, 0.8307, 0.4672, 0.8307, 0.4672, 0.8307, 0.4672, 0.8307, 0.4672, 0.8307, 0.4672, 0.8307, 0.4672, 0.8307, 0.4672, 0.8307, 0.4672, 0.8307, 0.4672, 0.8307, 0.4672, 0.8307, 0.4672, 0.8307, 0.4672, 0.8307, 0.4672, 0.8307, 0.4672, 0.8307, 0.4672, 0.8307, 0.4672, 0.8307, 0.4672, 0.8307, 0.4672, 0.8307, 0.4672, 0.8307, 0.4672, 0.8307, 0.4672, 0.8307, 0.4672, 0.8307, 0.4672, 0.8307, 0.4672, 0.8307, 0.4672, 0.8307, 0.4672, 0.8307, 0.4672, 0.8307, 0.4672, 0.8307, 0.4672])
me_cube_001.materials.append(mat_material)
me_cube_001.use_remesh_preserve_volume = False
me_cube_001.use_remesh_preserve_attributes = False
me_cube_001.use_mirror_vertex_groups = False
me_cube_001.update()
me_cube_002 = bpy.data.meshes.new('Cube.002')
me_cube_002.from_pydata([(-0.04828, 0.01896, 0.0716), (-0.04828, 0.01896, 0.01799), (-0.05613, -9.654e-09, 0.0716), (-0.05613, -9.654e-09, 0.01799), (-0.04828, -0.01896, 0.0716), (-0.04828, -0.01896, 0.01799), (-0.02932, -0.02681, 0.0716), (-0.02932, -0.02681, 0.01799), (-0.01037, -0.01896, 0.0716), (-0.01037, -0.01896, 0.01799), (-0.002515, -1.114e-08, 0.0716), (-0.002515, -1.114e-08, 0.01799), (-0.01037, 0.01896, 0.0716), (-0.01037, 0.01896, 0.01799), (-0.02932, 0.02681, 0.0716), (-0.02932, 0.02681, 0.01799)], [], [(14, 0, 2, 4, 6, 8, 10, 12), (1, 0, 14, 15), (3, 2, 0, 1), (1, 15, 13, 11, 9, 7, 5, 3), (5, 4, 2, 3), (7, 6, 4, 5), (9, 8, 6, 7), (11, 10, 8, 9), (13, 12, 10, 11), (15, 14, 12, 13)])
_uv = me_cube_002.uv_layers.new(name='UVMap')
_uv.uv.foreach_set('vector', [0.25, 0.49, 0.08029, 0.4197, 0.01, 0.25, 0.08029, 0.08029, 0.25, 0.01, 0.4197, 0.08029, 0.49, 0.25, 0.4197, 0.4197, 1.0, 0.5, 1.0, 1.0, 0.875, 1.0, 0.875, 0.5, 0.875, 0.5, 0.875, 1.0, 0.75, 1.0, 0.75, 0.5, 0.5803, 0.4197, 0.75, 0.49, 0.9197, 0.4197, 0.99, 0.25, 0.9197, 0.08029, 0.75, 0.01, 0.5803, 0.08029, 0.51, 0.25, 0.75, 0.5, 0.75, 1.0, 0.625, 1.0, 0.625, 0.5, 0.625, 0.5, 0.625, 1.0, 0.5, 1.0, 0.5, 0.5, 0.5, 0.5, 0.5, 1.0, 0.375, 1.0, 0.375, 0.5, 0.375, 0.5, 0.375, 1.0, 0.25, 1.0, 0.25, 0.5, 0.25, 0.5, 0.25, 1.0, 0.125, 1.0, 0.125, 0.5, 0.125, 0.5, 0.125, 1.0, 0.0, 1.0, 0.0, 0.5])
me_cube_002.materials.append(mat_material)
me_cube_002.use_remesh_preserve_volume = False
me_cube_002.use_remesh_preserve_attributes = False
me_cube_002.use_mirror_vertex_groups = False
me_cube_002.update()
me_cube_003 = bpy.data.meshes.new('Cube.003')
me_cube_003.from_pydata([(0.2121, -1.633, 0.4761), (0.2005, -1.667, 0.4761), (0.1725, -1.681, 0.4761), (0.1445, -1.667, 0.4761), (0.1329, -1.633, 0.4761), (0.1445, -1.599, 0.4761), (0.1725, -1.584, 0.4761), (0.2005, -1.599, 0.4761), (0.1856, -1.633, 0.5974), (0.1756, -1.667, 0.5903), (0.1513, -1.681, 0.5731), (0.1271, -1.667, 0.5559), (0.117, -1.633, 0.5488), (0.1271, -1.599, 0.5559), (0.1513, -1.584, 0.5731), (0.1756, -1.599, 0.5903), (0.1131, -1.633, 0.6861), (0.1073, -1.667, 0.6738), (0.09334, -1.681, 0.6441), (0.07934, -1.667, 0.6144), (0.07354, -1.633, 0.6021), (0.07934, -1.599, 0.6144), (0.09334, -1.584, 0.6441), (0.1073, -1.599, 0.6738), (0.0, -1.633, 0.7186), (0.0, -1.667, 0.7044), (0.0, -1.681, 0.6701), (0.0, -1.667, 0.6358), (0.0, -1.633, 0.6216), (0.0, -1.599, 0.6358), (0.0, -1.584, 0.6701), (0.0, -1.599, 0.7044), (0.0, -1.633, 0.2335), (0.0, -1.667, 0.2477), (0.0, -1.681, 0.282), (0.0, -1.667, 0.3163), (0.0, -1.633, 0.3305), (0.0, -1.599, 0.3163), (0.0, -1.584, 0.282), (0.0, -1.599, 0.2477), (0.1131, -1.633, 0.266), (0.1073, -1.667, 0.2783), (0.09334, -1.681, 0.308), (0.07934, -1.667, 0.3377), (0.07354, -1.633, 0.35), (0.07934, -1.599, 0.3377), (0.09334, -1.584, 0.308), (0.1073, -1.599, 0.2783), (0.1856, -1.633, 0.3548), (0.1756, -1.667, 0.3619), (0.1513, -1.681, 0.379), (0.1271, -1.667, 0.3962), (0.117, -1.633, 0.4033), (0.1271, -1.599, 0.3962), (0.1513, -1.584, 0.379), (0.1756, -1.599, 0.3619)], [], [(0, 8, 9, 1), (1, 9, 10, 2), (2, 10, 11, 3), (3, 11, 12, 4), (4, 12, 13, 5), (5, 13, 14, 6), (6, 14, 15, 7), (7, 15, 8, 0), (8, 16, 17, 9), (9, 17, 18, 10), (10, 18, 19, 11), (11, 19, 20, 12), (12, 20, 21, 13), (13, 21, 22, 14), (14, 22, 23, 15), (15, 23, 16, 8), (16, 24, 25, 17), (17, 25, 26, 18), (18, 26, 27, 19), (19, 27, 28, 20), (20, 28, 29, 21), (21, 29, 30, 22), (22, 30, 31, 23), (23, 31, 24, 16), (32, 40, 41, 33), (33, 41, 42, 34), (34, 42, 43, 35), (35, 43, 44, 36), (36, 44, 45, 37), (37, 45, 46, 38), (38, 46, 47, 39), (39, 47, 40, 32), (40, 48, 49, 41), (41, 49, 50, 42), (42, 50, 51, 43), (43, 51, 52, 44), (44, 52, 53, 45), (45, 53, 54, 46), (46, 54, 55, 47), (47, 55, 48, 40), (48, 0, 1, 49), (49, 1, 2, 50), (50, 2, 3, 51), (51, 3, 4, 52), (52, 4, 5, 53), (53, 5, 6, 54), (54, 6, 7, 55), (55, 7, 0, 48)])
_uv = me_cube_003.uv_layers.new(name='UVMap')
_uv.uv.foreach_set('vector', [0.8387, 0.493, 0.8387, 0.493, 0.8387, 0.493, 0.8387, 0.493, 0.8387, 0.493, 0.8387, 0.493, 0.8387, 0.493, 0.8387, 0.493, 0.8387, 0.493, 0.8387, 0.493, 0.8387, 0.493, 0.8387, 0.493, 0.8387, 0.493, 0.8387, 0.493, 0.8387, 0.493, 0.8387, 0.493, 0.8387, 0.493, 0.8387, 0.493, 0.8387, 0.493, 0.8387, 0.493, 0.8387, 0.493, 0.8387, 0.493, 0.8387, 0.493, 0.8387, 0.493, 0.8387, 0.493, 0.8387, 0.493, 0.8387, 0.493, 0.8387, 0.493, 0.8387, 0.493, 0.8387, 0.493, 0.8387, 0.493, 0.8387, 0.493, 0.8387, 0.493, 0.8387, 0.493, 0.8387, 0.493, 0.8387, 0.493, 0.8387, 0.493, 0.8387, 0.493, 0.8387, 0.493, 0.8387, 0.493, 0.8387, 0.493, 0.8387, 0.493, 0.8387, 0.493, 0.8387, 0.493, 0.8387, 0.493, 0.8387, 0.493, 0.8387, 0.493, 0.8387, 0.493, 0.8387, 0.493, 0.8387, 0.493, 0.8387, 0.493, 0.8387, 0.493, 0.8387, 0.493, 0.8387, 0.493, 0.8387, 0.493, 0.8387, 0.493, 0.8387, 0.493, 0.8387, 0.493, 0.8387, 0.493, 0.8387, 0.493, 0.8387, 0.493, 0.8387, 0.493, 0.8387, 0.493, 0.8387, 0.493, 0.8387, 0.493, 0.8387, 0.493, 0.8387, 0.493, 0.8387, 0.493, 0.8387, 0.493, 0.8387, 0.493, 0.8387, 0.493, 0.8387, 0.493, 0.8387, 0.493, 0.8387, 0.493, 0.8387, 0.493, 0.8387, 0.493, 0.8387, 0.493, 0.8387, 0.493, 0.8387, 0.493, 0.8387, 0.493, 0.8387, 0.493, 0.8387, 0.493, 0.8387, 0.493, 0.8387, 0.493, 0.8387, 0.493, 0.8387, 0.493, 0.8387, 0.493, 0.8387, 0.493, 0.8387, 0.493, 0.8387, 0.493, 0.8387, 0.493, 0.8387, 0.493, 0.8387, 0.493, 0.8387, 0.493, 0.8387, 0.493, 0.8387, 0.493, 0.8387, 0.493, 0.8387, 0.493, 0.8387, 0.493, 0.8387, 0.493, 0.8387, 0.493, 0.8387, 0.493, 0.8387, 0.493, 0.8387, 0.493, 0.8387, 0.493, 0.8387, 0.493, 0.8387, 0.493, 0.8387, 0.493, 0.8387, 0.493, 0.8387, 0.493, 0.8387, 0.493, 0.8387, 0.493, 0.8387, 0.493, 0.8387, 0.493, 0.8387, 0.493, 0.8387, 0.493, 0.8387, 0.493, 0.8387, 0.493, 0.8387, 0.493, 0.8387, 0.493, 0.8387, 0.493, 0.8387, 0.493, 0.8387, 0.493, 0.8387, 0.493, 0.8387, 0.493, 0.8387, 0.493, 0.8387, 0.493, 0.8387, 0.493, 0.8387, 0.493, 0.8387, 0.493, 0.8387, 0.493, 0.8387, 0.493, 0.8387, 0.493, 0.8387, 0.493, 0.8387, 0.493, 0.8387, 0.493, 0.8387, 0.493, 0.8387, 0.493, 0.8387, 0.493, 0.8387, 0.493, 0.8387, 0.493, 0.8387, 0.493, 0.8387, 0.493, 0.8387, 0.493, 0.8387, 0.493, 0.8387, 0.493, 0.8387, 0.493, 0.8387, 0.493, 0.8387, 0.493, 0.8387, 0.493, 0.8387, 0.493, 0.8387, 0.493, 0.8387, 0.493, 0.8387, 0.493, 0.8387, 0.493, 0.8387, 0.493, 0.8387, 0.493, 0.8387, 0.493, 0.8387, 0.493, 0.8387, 0.493, 0.8387, 0.493, 0.8387, 0.493, 0.8387, 0.493, 0.8387, 0.493, 0.8387, 0.493, 0.8387, 0.493, 0.8387, 0.493, 0.8387, 0.493, 0.8387, 0.493, 0.8387, 0.493, 0.8387, 0.493, 0.8387, 0.493, 0.8387, 0.493, 0.8387, 0.493, 0.8387, 0.493, 0.8387, 0.493, 0.8387, 0.493, 0.8387, 0.493, 0.8387, 0.493, 0.8387, 0.493, 0.8387, 0.493, 0.8387, 0.493, 0.8387, 0.493, 0.8387, 0.493, 0.8387, 0.493, 0.8387, 0.493, 0.8387, 0.493, 0.8387, 0.493, 0.8387, 0.493, 0.8387, 0.493, 0.8387, 0.493, 0.8387, 0.493])
me_cube_003.materials.append(mat_material)
me_cube_003.use_remesh_preserve_volume = False
me_cube_003.use_remesh_preserve_attributes = False
me_cube_003.use_mirror_vertex_groups = False
me_cube_003.update()
me_cube_004 = bpy.data.meshes.new('Cube.004')
me_cube_004.from_pydata([(0.08167, -2.185, 0.4194), (0.08167, -2.117, 0.6286), (0.08167, -1.897, 0.6286), (0.08167, -1.829, 0.4194), (0.08167, -2.007, 0.29), (0.1973, -2.007, 0.4772), (0.0, -2.072, 0.2782), (0.0, -1.942, 0.2782), (0.0, -2.216, 0.4772), (0.0, -2.176, 0.3542), (0.0, -2.072, 0.6762), (0.0, -2.176, 0.6002), (0.0, -1.838, 0.6002), (0.0, -1.942, 0.6762), (0.0, -1.838, 0.3542), (0.0, -1.798, 0.4772), (0.0981, -2.112, 0.3332), (0.0981, -2.176, 0.5322), (0.0981, -2.007, 0.6552), (0.0981, -1.838, 0.5322), (0.0981, -1.902, 0.3332), (0.1661, -2.112, 0.4432), (0.1661, -2.007, 0.3672), (0.1661, -2.072, 0.5662), (0.1661, -1.942, 0.5662), (0.1661, -1.902, 0.4432)], [], [(0, 16, 21), (1, 17, 23), (2, 18, 24), (3, 19, 25), (4, 20, 22), (22, 25, 5), (22, 20, 25), (20, 3, 25), (25, 24, 5), (25, 19, 24), (19, 2, 24), (24, 23, 5), (24, 18, 23), (18, 1, 23), (23, 21, 5), (23, 17, 21), (17, 0, 21), (21, 22, 5), (21, 16, 22), (16, 4, 22), (7, 20, 4), (7, 14, 20), (14, 3, 20), (15, 19, 3), (15, 12, 19), (12, 2, 19), (13, 18, 2), (13, 10, 18), (10, 1, 18), (11, 17, 1), (11, 8, 17), (8, 0, 17), (9, 16, 0), (9, 6, 16), (6, 4, 16), (14, 15, 3), (12, 13, 2), (10, 11, 1), (8, 9, 0), (6, 7, 4)])
_uv = me_cube_004.uv_layers.new(name='UVMap')
_uv.uv.foreach_set('vector', [0.8176, 0.3031, 0.8176, 0.3031, 0.8176, 0.3031, 0.8176, 0.3031, 0.8176, 0.3031, 0.8176, 0.3031, 0.8176, 0.3031, 0.8176, 0.3031, 0.8176, 0.3031, 0.8176, 0.3031, 0.8176, 0.3031, 0.8176, 0.3031, 0.8176, 0.3031, 0.8176, 0.3031, 0.8176, 0.3031, 0.8176, 0.3031, 0.8176, 0.3031, 0.8176, 0.3031, 0.8176, 0.3031, 0.8176, 0.3031, 0.8176, 0.3031, 0.8176, 0.3031, 0.8176, 0.3031, 0.8176, 0.3031, 0.8176, 0.3031, 0.8176, 0.3031, 0.8176, 0.3031, 0.8176, 0.3031, 0.8176, 0.3031, 0.8176, 0.3031, 0.8176, 0.3031, 0.8176, 0.3031, 0.8176, 0.3031, 0.8176, 0.3031, 0.8176, 0.3031, 0.8176, 0.3031, 0.8176, 0.3031, 0.8176, 0.3031, 0.8176, 0.3031, 0.8176, 0.3031, 0.8176, 0.3031, 0.8176, 0.3031, 0.8176, 0.3031, 0.8176, 0.3031, 0.8176, 0.3031, 0.8176, 0.3031, 0.8176, 0.3031, 0.8176, 0.3031, 0.8176, 0.3031, 0.8176, 0.3031, 0.8176, 0.3031, 0.8176, 0.3031, 0.8176, 0.3031, 0.8176, 0.3031, 0.8176, 0.3031, 0.8176, 0.3031, 0.8176, 0.3031, 0.8176, 0.3031, 0.8176, 0.3031, 0.8176, 0.3031, 0.8176, 0.3031, 0.8176, 0.3031, 0.8176, 0.3031, 0.8176, 0.3031, 0.8176, 0.3031, 0.8176, 0.3031, 0.8176, 0.3031, 0.8176, 0.3031, 0.8176, 0.3031, 0.8176, 0.3031, 0.8176, 0.3031, 0.8176, 0.3031, 0.8176, 0.3031, 0.8176, 0.3031, 0.8176, 0.3031, 0.8176, 0.3031, 0.8176, 0.3031, 0.8176, 0.3031, 0.8176, 0.3031, 0.8176, 0.3031, 0.8176, 0.3031, 0.8176, 0.3031, 0.8176, 0.3031, 0.8176, 0.3031, 0.8176, 0.3031, 0.8176, 0.3031, 0.8176, 0.3031, 0.8176, 0.3031, 0.8176, 0.3031, 0.8176, 0.3031, 0.8176, 0.3031, 0.8176, 0.3031, 0.8176, 0.3031, 0.8176, 0.3031, 0.8176, 0.3031, 0.8176, 0.3031, 0.8176, 0.3031, 0.8176, 0.3031, 0.8176, 0.3031, 0.8176, 0.3031, 0.8176, 0.3031, 0.8176, 0.3031, 0.8176, 0.3031, 0.8176, 0.3031, 0.8176, 0.3031, 0.8176, 0.3031, 0.8176, 0.3031, 0.8176, 0.3031, 0.8176, 0.3031, 0.8176, 0.3031, 0.8176, 0.3031, 0.8176, 0.3031, 0.8176, 0.3031, 0.8176, 0.3031, 0.8176, 0.3031, 0.8176, 0.3031, 0.8176, 0.3031, 0.8176, 0.3031, 0.8176, 0.3031, 0.8176, 0.3031])
me_cube_004.materials.append(mat_material)
me_cube_004.use_remesh_preserve_volume = False
me_cube_004.use_remesh_preserve_attributes = False
me_cube_004.use_mirror_vertex_groups = False
me_cube_004.update()
me_cube_005 = bpy.data.meshes.new('Cube.005')
me_cube_005.from_pydata([(0.2767, -1.355, 0.4761), (0.2577, -1.394, 0.4761), (0.2119, -1.41, 0.4761), (0.166, -1.394, 0.4761), (0.147, -1.355, 0.4761), (0.166, -1.317, 0.4761), (0.2119, -1.3, 0.4761), (0.2577, -1.317, 0.4761), (0.2333, -1.355, 0.613), (0.2168, -1.394, 0.605), (0.1771, -1.41, 0.5856), (0.1374, -1.394, 0.5663), (0.1209, -1.355, 0.5582), (0.1374, -1.317, 0.5663), (0.1771, -1.3, 0.5856), (0.2168, -1.317, 0.605), (0.1146, -1.355, 0.7133), (0.1051, -1.394, 0.6994), (0.08215, -1.41, 0.6658), (0.05922, -1.394, 0.6323), (0.04972, -1.355, 0.6184), (0.05922, -1.317, 0.6323), (0.08215, -1.3, 0.6658), (0.1051, -1.317, 0.6994), (0.0, -1.355, 0.75), (0.0, -1.394, 0.7339), (0.0, -1.41, 0.6952), (0.0, -1.394, 0.6564), (0.0, -1.355, 0.6404), (0.0, -1.317, 0.6564), (0.0, -1.3, 0.6952), (0.0, -1.317, 0.7339), (0.0, -1.355, 0.2022), (0.0, -1.394, 0.2182), (0.0, -1.41, 0.257), (0.0, -1.394, 0.2957), (0.0, -1.355, 0.3117), (0.0, -1.317, 0.2957), (0.0, -1.3, 0.257), (0.0, -1.317, 0.2182), (0.1146, -1.355, 0.2389), (0.1051, -1.394, 0.2528), (0.08215, -1.41, 0.2863), (0.05922, -1.394, 0.3199), (0.04972, -1.355, 0.3338), (0.05922, -1.317, 0.3199), (0.08215, -1.3, 0.2863), (0.1051, -1.317, 0.2528), (0.2333, -1.355, 0.3391), (0.2168, -1.394, 0.3472), (0.1771, -1.41, 0.3665), (0.1374, -1.394, 0.3859), (0.1209, -1.355, 0.3939), (0.1374, -1.317, 0.3859), (0.1771, -1.3, 0.3665), (0.2168, -1.317, 0.3472)], [], [(0, 8, 9, 1), (1, 9, 10, 2), (2, 10, 11, 3), (3, 11, 12, 4), (4, 12, 13, 5), (5, 13, 14, 6), (6, 14, 15, 7), (7, 15, 8, 0), (8, 16, 17, 9), (9, 17, 18, 10), (10, 18, 19, 11), (11, 19, 20, 12), (12, 20, 21, 13), (13, 21, 22, 14), (14, 22, 23, 15), (15, 23, 16, 8), (16, 24, 25, 17), (17, 25, 26, 18), (18, 26, 27, 19), (19, 27, 28, 20), (20, 28, 29, 21), (21, 29, 30, 22), (22, 30, 31, 23), (23, 31, 24, 16), (32, 40, 41, 33), (33, 41, 42, 34), (34, 42, 43, 35), (35, 43, 44, 36), (36, 44, 45, 37), (37, 45, 46, 38), (38, 46, 47, 39), (39, 47, 40, 32), (40, 48, 49, 41), (41, 49, 50, 42), (42, 50, 51, 43), (43, 51, 52, 44), (44, 52, 53, 45), (45, 53, 54, 46), (46, 54, 55, 47), (47, 55, 48, 40), (48, 0, 1, 49), (49, 1, 2, 50), (50, 2, 3, 51), (51, 3, 4, 52), (52, 4, 5, 53), (53, 5, 6, 54), (54, 6, 7, 55), (55, 7, 0, 48), (25, 24, 31, 30, 29, 28, 27, 26), (32, 33, 34, 35, 36, 37, 38, 39)])
_uv = me_cube_005.uv_layers.new(name='UVMap')
_uv.uv.foreach_set('vector', [0.8387, 0.493, 0.8387, 0.493, 0.8387, 0.493, 0.8387, 0.493, 0.8387, 0.493, 0.8387, 0.493, 0.8387, 0.493, 0.8387, 0.493, 0.8387, 0.493, 0.8387, 0.493, 0.8387, 0.493, 0.8387, 0.493, 0.8387, 0.493, 0.8387, 0.493, 0.8387, 0.493, 0.8387, 0.493, 0.8387, 0.493, 0.8387, 0.493, 0.8387, 0.493, 0.8387, 0.493, 0.8387, 0.493, 0.8387, 0.493, 0.8387, 0.493, 0.8387, 0.493, 0.8387, 0.493, 0.8387, 0.493, 0.8387, 0.493, 0.8387, 0.493, 0.8387, 0.493, 0.8387, 0.493, 0.8387, 0.493, 0.8387, 0.493, 0.8387, 0.493, 0.8387, 0.493, 0.8387, 0.493, 0.8387, 0.493, 0.8387, 0.493, 0.8387, 0.493, 0.8387, 0.493, 0.8387, 0.493, 0.8387, 0.493, 0.8387, 0.493, 0.8387, 0.493, 0.8387, 0.493, 0.8387, 0.493, 0.8387, 0.493, 0.8387, 0.493, 0.8387, 0.493, 0.8387, 0.493, 0.8387, 0.493, 0.8387, 0.493, 0.8387, 0.493, 0.8387, 0.493, 0.8387, 0.493, 0.8387, 0.493, 0.8387, 0.493, 0.8387, 0.493, 0.8387, 0.493, 0.8387, 0.493, 0.8387, 0.493, 0.8387, 0.493, 0.8387, 0.493, 0.8387, 0.493, 0.8387, 0.493, 0.8387, 0.493, 0.8387, 0.493, 0.8387, 0.493, 0.8387, 0.493, 0.8387, 0.493, 0.8387, 0.493, 0.8387, 0.493, 0.8387, 0.493, 0.8387, 0.493, 0.8387, 0.493, 0.8387, 0.493, 0.8387, 0.493, 0.8387, 0.493, 0.8387, 0.493, 0.8387, 0.493, 0.8387, 0.493, 0.8387, 0.493, 0.8387, 0.493, 0.8387, 0.493, 0.8387, 0.493, 0.8387, 0.493, 0.8387, 0.493, 0.8387, 0.493, 0.8387, 0.493, 0.8387, 0.493, 0.8387, 0.493, 0.8387, 0.493, 0.8387, 0.493, 0.8387, 0.493, 0.8387, 0.493, 0.8387, 0.493, 0.8387, 0.493, 0.8387, 0.493, 0.8387, 0.493, 0.8387, 0.493, 0.8387, 0.493, 0.8387, 0.493, 0.8387, 0.493, 0.8387, 0.493, 0.8387, 0.493, 0.8387, 0.493, 0.8387, 0.493, 0.8387, 0.493, 0.8387, 0.493, 0.8387, 0.493, 0.8387, 0.493, 0.8387, 0.493, 0.8387, 0.493, 0.8387, 0.493, 0.8387, 0.493, 0.8387, 0.493, 0.8387, 0.493, 0.8387, 0.493, 0.8387, 0.493, 0.8387, 0.493, 0.8387, 0.493, 0.8387, 0.493, 0.8387, 0.493, 0.8387, 0.493, 0.8387, 0.493, 0.8387, 0.493, 0.8387, 0.493, 0.8387, 0.493, 0.8387, 0.493, 0.8387, 0.493, 0.8387, 0.493, 0.8387, 0.493, 0.8387, 0.493, 0.8387, 0.493, 0.8387, 0.493, 0.8387, 0.493, 0.8387, 0.493, 0.8387, 0.493, 0.8387, 0.493, 0.8387, 0.493, 0.8387, 0.493, 0.8387, 0.493, 0.8387, 0.493, 0.8387, 0.493, 0.8387, 0.493, 0.8387, 0.493, 0.8387, 0.493, 0.8387, 0.493, 0.8387, 0.493, 0.8387, 0.493, 0.8387, 0.493, 0.8387, 0.493, 0.8387, 0.493, 0.8387, 0.493, 0.8387, 0.493, 0.8387, 0.493, 0.8387, 0.493, 0.8387, 0.493, 0.8387, 0.493, 0.8387, 0.493, 0.8387, 0.493, 0.8387, 0.493, 0.8387, 0.493, 0.8387, 0.493, 0.8387, 0.493, 0.8387, 0.493, 0.8387, 0.493, 0.8387, 0.493, 0.8387, 0.493, 0.8387, 0.493, 0.8387, 0.493, 0.8387, 0.493, 0.8387, 0.493, 0.8387, 0.493, 0.8387, 0.493, 0.8387, 0.493, 0.8387, 0.493, 0.8387, 0.493, 0.8387, 0.493, 0.8387, 0.493, 0.8387, 0.493, 0.8387, 0.493, 0.8387, 0.493, 0.8387, 0.493, 0.8387, 0.493, 0.8387, 0.493, 0.8387, 0.493, 0.8387, 0.493, 0.8387, 0.493, 0.8387, 0.493, 0.8387, 0.493, 0.8387, 0.493, 0.8387, 0.493, 0.8387, 0.493, 0.8387, 0.493, 0.8387, 0.493, 0.8387, 0.493, 0.8387, 0.493, 0.8387, 0.493, 0.8387, 0.493, 0.8387, 0.493, 0.8387, 0.493, 0.8387, 0.493, 0.8387, 0.493, 0.8387, 0.493, 0.8387, 0.493, 0.8387, 0.493, 0.8387, 0.493, 0.8387, 0.493])
me_cube_005.materials.append(mat_material)
me_cube_005.use_remesh_preserve_volume = False
me_cube_005.use_remesh_preserve_attributes = False
me_cube_005.use_mirror_vertex_groups = False
me_cube_005.update()
me_cube_006 = bpy.data.meshes.new('Cube.006')
me_cube_006.from_pydata([(0.3213, -1.079, 0.4761), (0.3033, -1.122, 0.4761), (0.2598, -1.14, 0.4761), (0.2162, -1.122, 0.4761), (0.1982, -1.079, 0.4761), (0.2162, -1.035, 0.4761), (0.2598, -1.017, 0.4761), (0.3033, -1.035, 0.4761), (0.2801, -1.079, 0.63), (0.2645, -1.122, 0.621), (0.2268, -1.14, 0.5992), (0.1891, -1.122, 0.5774), (0.1734, -1.079, 0.5684), (0.1891, -1.035, 0.5774), (0.2268, -1.017, 0.5992), (0.2645, -1.035, 0.621), (0.1674, -1.079, 0.7427), (0.1584, -1.122, 0.7271), (0.1366, -1.14, 0.6894), (0.1148, -1.122, 0.6517), (0.1058, -1.079, 0.636), (0.1148, -1.035, 0.6517), (0.1366, -1.017, 0.6894), (0.1584, -1.035, 0.7271), (0.0, -1.079, 0.7839), (0.0, -1.122, 0.7659), (0.0, -1.14, 0.7224), (0.0, -1.122, 0.6788), (0.0, -1.079, 0.6608), (0.0, -1.035, 0.6788), (0.0, -1.017, 0.7224), (0.0, -1.035, 0.7659), (0.0, -1.079, 0.1682), (0.0, -1.122, 0.1862), (0.0, -1.14, 0.2298), (0.0, -1.122, 0.2733), (0.0, -1.079, 0.2914), (0.0, -1.035, 0.2733), (0.0, -1.017, 0.2298), (0.0, -1.035, 0.1862), (0.1674, -1.079, 0.2095), (0.1584, -1.122, 0.2251), (0.1366, -1.14, 0.2628), (0.1148, -1.122, 0.3005), (0.1058, -1.079, 0.3161), (0.1148, -1.035, 0.3005), (0.1366, -1.017, 0.2628), (0.1584, -1.035, 0.2251), (0.2801, -1.079, 0.3221), (0.2645, -1.122, 0.3312), (0.2268, -1.14, 0.3529), (0.1891, -1.122, 0.3747), (0.1734, -1.079, 0.3837), (0.1891, -1.035, 0.3747), (0.2268, -1.017, 0.3529), (0.2645, -1.035, 0.3312)], [], [(0, 8, 9, 1), (1, 9, 10, 2), (2, 10, 11, 3), (3, 11, 12, 4), (4, 12, 13, 5), (5, 13, 14, 6), (6, 14, 15, 7), (7, 15, 8, 0), (8, 16, 17, 9), (9, 17, 18, 10), (10, 18, 19, 11), (11, 19, 20, 12), (12, 20, 21, 13), (13, 21, 22, 14), (14, 22, 23, 15), (15, 23, 16, 8), (16, 24, 25, 17), (17, 25, 26, 18), (18, 26, 27, 19), (19, 27, 28, 20), (20, 28, 29, 21), (21, 29, 30, 22), (22, 30, 31, 23), (23, 31, 24, 16), (32, 40, 41, 33), (33, 41, 42, 34), (34, 42, 43, 35), (35, 43, 44, 36), (36, 44, 45, 37), (37, 45, 46, 38), (38, 46, 47, 39), (39, 47, 40, 32), (40, 48, 49, 41), (41, 49, 50, 42), (42, 50, 51, 43), (43, 51, 52, 44), (44, 52, 53, 45), (45, 53, 54, 46), (46, 54, 55, 47), (47, 55, 48, 40), (48, 0, 1, 49), (49, 1, 2, 50), (50, 2, 3, 51), (51, 3, 4, 52), (52, 4, 5, 53), (53, 5, 6, 54), (54, 6, 7, 55), (55, 7, 0, 48)])
_uv = me_cube_006.uv_layers.new(name='UVMap')
_uv.uv.foreach_set('vector', [0.8387, 0.493, 0.8387, 0.493, 0.8387, 0.493, 0.8387, 0.493, 0.8387, 0.493, 0.8387, 0.493, 0.8387, 0.493, 0.8387, 0.493, 0.8387, 0.493, 0.8387, 0.493, 0.8387, 0.493, 0.8387, 0.493, 0.8387, 0.493, 0.8387, 0.493, 0.8387, 0.493, 0.8387, 0.493, 0.8387, 0.493, 0.8387, 0.493, 0.8387, 0.493, 0.8387, 0.493, 0.8387, 0.493, 0.8387, 0.493, 0.8387, 0.493, 0.8387, 0.493, 0.8387, 0.493, 0.8387, 0.493, 0.8387, 0.493, 0.8387, 0.493, 0.8387, 0.493, 0.8387, 0.493, 0.8387, 0.493, 0.8387, 0.493, 0.8387, 0.493, 0.8387, 0.493, 0.8387, 0.493, 0.8387, 0.493, 0.8387, 0.493, 0.8387, 0.493, 0.8387, 0.493, 0.8387, 0.493, 0.8387, 0.493, 0.8387, 0.493, 0.8387, 0.493, 0.8387, 0.493, 0.8387, 0.493, 0.8387, 0.493, 0.8387, 0.493, 0.8387, 0.493, 0.8387, 0.493, 0.8387, 0.493, 0.8387, 0.493, 0.8387, 0.493, 0.8387, 0.493, 0.8387, 0.493, 0.8387, 0.493, 0.8387, 0.493, 0.8387, 0.493, 0.8387, 0.493, 0.8387, 0.493, 0.8387, 0.493, 0.8387, 0.493, 0.8387, 0.493, 0.8387, 0.493, 0.8387, 0.493, 0.8387, 0.493, 0.8387, 0.493, 0.8387, 0.493, 0.8387, 0.493, 0.8387, 0.493, 0.8387, 0.493, 0.8387, 0.493, 0.8387, 0.493, 0.8387, 0.493, 0.8387, 0.493, 0.8387, 0.493, 0.8387, 0.493, 0.8387, 0.493, 0.8387, 0.493, 0.8387, 0.493, 0.8387, 0.493, 0.8387, 0.493, 0.8387, 0.493, 0.8387, 0.493, 0.8387, 0.493, 0.8387, 0.493, 0.8387, 0.493, 0.8387, 0.493, 0.8387, 0.493, 0.8387, 0.493, 0.8387, 0.493, 0.8387, 0.493, 0.8387, 0.493, 0.8387, 0.493, 0.8387, 0.493, 0.8387, 0.493, 0.8387, 0.493, 0.8387, 0.493, 0.8387, 0.493, 0.8387, 0.493, 0.8387, 0.493, 0.8387, 0.493, 0.8387, 0.493, 0.8387, 0.493, 0.8387, 0.493, 0.8387, 0.493, 0.8387, 0.493, 0.8387, 0.493, 0.8387, 0.493, 0.8387, 0.493, 0.8387, 0.493, 0.8387, 0.493, 0.8387, 0.493, 0.8387, 0.493, 0.8387, 0.493, 0.8387, 0.493, 0.8387, 0.493, 0.8387, 0.493, 0.8387, 0.493, 0.8387, 0.493, 0.8387, 0.493, 0.8387, 0.493, 0.8387, 0.493, 0.8387, 0.493, 0.8387, 0.493, 0.8387, 0.493, 0.8387, 0.493, 0.8387, 0.493, 0.8387, 0.493, 0.8387, 0.493, 0.8387, 0.493, 0.8387, 0.493, 0.8387, 0.493, 0.8387, 0.493, 0.8387, 0.493, 0.8387, 0.493, 0.8387, 0.493, 0.8387, 0.493, 0.8387, 0.493, 0.8387, 0.493, 0.8387, 0.493, 0.8387, 0.493, 0.8387, 0.493, 0.8387, 0.493, 0.8387, 0.493, 0.8387, 0.493, 0.8387, 0.493, 0.8387, 0.493, 0.8387, 0.493, 0.8387, 0.493, 0.8387, 0.493, 0.8387, 0.493, 0.8387, 0.493, 0.8387, 0.493, 0.8387, 0.493, 0.8387, 0.493, 0.8387, 0.493, 0.8387, 0.493, 0.8387, 0.493, 0.8387, 0.493, 0.8387, 0.493, 0.8387, 0.493, 0.8387, 0.493, 0.8387, 0.493, 0.8387, 0.493, 0.8387, 0.493, 0.8387, 0.493, 0.8387, 0.493, 0.8387, 0.493, 0.8387, 0.493, 0.8387, 0.493, 0.8387, 0.493, 0.8387, 0.493, 0.8387, 0.493, 0.8387, 0.493, 0.8387, 0.493, 0.8387, 0.493, 0.8387, 0.493, 0.8387, 0.493, 0.8387, 0.493, 0.8387, 0.493, 0.8387, 0.493, 0.8387, 0.493, 0.8387, 0.493, 0.8387, 0.493, 0.8387, 0.493, 0.8387, 0.493, 0.8387, 0.493, 0.8387, 0.493, 0.8387, 0.493, 0.8387, 0.493, 0.8387, 0.493, 0.8387, 0.493])
me_cube_006.materials.append(mat_material)
me_cube_006.use_remesh_preserve_volume = False
me_cube_006.use_remesh_preserve_attributes = False
me_cube_006.use_mirror_vertex_groups = False
me_cube_006.update()

# ---- objects
ob_cube = bpy.data.objects.new('Cube', me_cube)
ob_cube_001 = bpy.data.objects.new('Cube.001', me_cube_001)
ob_cube_002 = bpy.data.objects.new('Cube.002', me_cube_002)
ob_cube_003 = bpy.data.objects.new('Cube.003', me_cube_003)
ob_cube_004 = bpy.data.objects.new('Cube.004', me_cube_004)
ob_cube_005 = bpy.data.objects.new('Cube.005', me_cube_005)
ob_cube_006 = bpy.data.objects.new('Cube.006', me_cube_006)

# ---- transforms, parenting, visibility, modifiers, constraints
ob_cube.location = (0.0, 0.0, 0.0)
ob_cube.lock_rotations_4d = False
ob_cube.empty_display_type = 'ARROWS'
ob_cube.lineart.crease_threshold = 0.0
_m = ob_cube.modifiers.new('Mirror', 'MIRROR')
_m.use_clip = True
ob_cube_001.location = (0.0, 0.0, -0.05106)
ob_cube_001.lock_rotations_4d = False
ob_cube_001.empty_display_type = 'ARROWS'
ob_cube_001.lineart.crease_threshold = 0.0
_m = ob_cube_001.modifiers.new('Mirror', 'MIRROR')
_m.use_clip = True
_m = ob_cube_001.modifiers.new('Array', 'ARRAY')
_m.count = 7
_m.relative_offset_displace = (0.0, 1.0, 0.0)
ob_cube_002.location = (0.0, -0.9367, 0.4795)
ob_cube_002.lock_rotations_4d = False
ob_cube_002.empty_display_type = 'ARROWS'
ob_cube_002.lineart.crease_threshold = 0.0
_m = ob_cube_002.modifiers.new('Screw', 'SCREW')
_m.steps = 8
_m.render_steps = 8
_m.iterations = 18
_m.axis = 'Y'
_m.angle = 5.55
_m.screw_offset = -0.05
_m.use_normal_flip = True
_m.use_normal_calculate = True
ob_cube_003.location = (0.0, 0.0, 0.0)
ob_cube_003.lock_rotations_4d = False
ob_cube_003.empty_display_type = 'ARROWS'
ob_cube_003.lineart.crease_threshold = 0.0
_m = ob_cube_003.modifiers.new('Mirror', 'MIRROR')
_m.use_clip = True
ob_cube_004.location = (0.0, 0.0, 0.0)
ob_cube_004.lock_rotations_4d = False
ob_cube_004.empty_display_type = 'ARROWS'
ob_cube_004.lineart.crease_threshold = 0.0
_m = ob_cube_004.modifiers.new('Mirror', 'MIRROR')
_m.use_clip = True
ob_cube_005.location = (0.0, 0.0, 0.0)
ob_cube_005.lock_rotations_4d = False
ob_cube_005.empty_display_type = 'ARROWS'
ob_cube_005.lineart.crease_threshold = 0.0
_m = ob_cube_005.modifiers.new('Mirror', 'MIRROR')
_m.use_clip = True
ob_cube_006.location = (0.0, 0.0, 0.0)
ob_cube_006.lock_rotations_4d = False
ob_cube_006.empty_display_type = 'ARROWS'
ob_cube_006.lineart.crease_threshold = 0.0
_m = ob_cube_006.modifiers.new('Mirror', 'MIRROR')
_m.use_clip = True

# ---- collection membership
col_collection.objects.link(ob_cube)
col_collection.objects.link(ob_cube_001)
col_collection.objects.link(ob_cube_002)
col_collection.objects.link(ob_cube_003)
col_collection.objects.link(ob_cube_004)
col_collection.objects.link(ob_cube_005)
col_collection.objects.link(ob_cube_006)

# ---- scene / render settings (as saved in the file)
scene.frame_start = 1; scene.frame_end = 250; scene.frame_set(1)
scene.render.engine = 'BLENDER_EEVEE_NEXT'
scene.cycles.use_denoising = False
scene.cycles.samples = 128
scene.cycles.sampling_pattern = 'TABULATED_SOBOL'
scene.cycles.use_adaptive_sampling = False
scene.cycles.use_light_tree = False
scene.view_settings.view_transform = 'Filmic'
bpy.context.view_layer.update()

# ---- added for rendering (the .blend has no active camera and no usable light): camera, sun
cam_auto = bpy.data.cameras.new('AutoCamera')
cam_auto.lens = 50.0
cam_auto.sensor_width = 36.0
cam_auto.clip_end = 1000.0
ob_auto_camera = bpy.data.objects.new('AutoCamera', cam_auto)
scene.collection.objects.link(ob_auto_camera)
ob_auto_camera.location = (2.81768, -4.24558, 2.64707)
ob_auto_camera.rotation_euler = (1.09748, -7.21219e-08, 0.694738)
scene.camera = ob_auto_camera
light_auto_sun = bpy.data.lights.new('AutoSun', 'SUN')
light_auto_sun.energy = 3.0
light_auto_sun.angle = 0.0523599
ob_auto_sun = bpy.data.objects.new('AutoSun', light_auto_sun)
scene.collection.objects.link(ob_auto_sun)
ob_auto_sun.rotation_euler = (0.872665, 0.174533, 0.523599)
bpy.context.view_layer.update()
